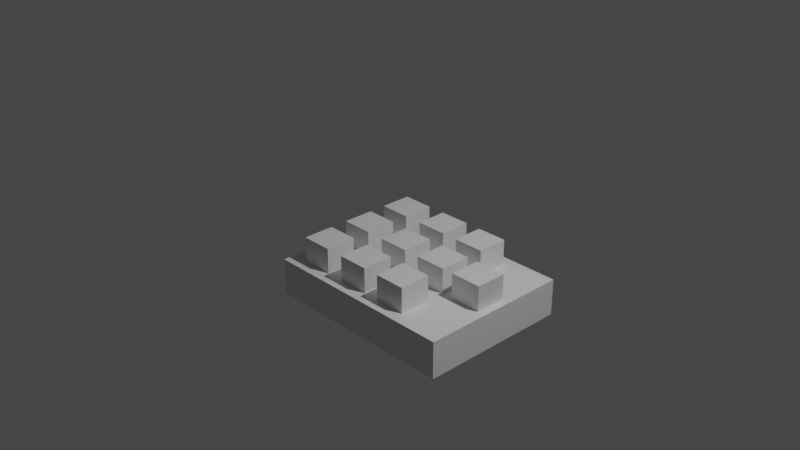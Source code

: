 # Source: numpad.blend  (saved by Blender 3.0.42; exported with 4.5.12 LTS)
import bpy
from mathutils import Matrix  # noqa: F401  (used for matrix-valued properties, if any)

bpy.ops.wm.read_factory_settings(use_empty=True)
scene = bpy.context.scene
scene.name = 'Scene'

# ---- collections
col_collection = bpy.data.collections.new('Collection'); scene.collection.children.link(col_collection)

# ---- materials (node trees are filled in below, after node groups)
mat_material = bpy.data.materials.new('Material')
mat_material.alpha_threshold = 0.0
mat_material.use_transparent_shadow = False
mat_material.line_color = (0.0, 0.0, 0.0, 1.0)
mat_material_001 = bpy.data.materials.new('Material.001')
mat_material_001.alpha_threshold = 0.0
mat_material_001.use_transparent_shadow = False
mat_material_001.line_color = (0.0, 0.0, 0.0, 1.0)
mat_material_002 = bpy.data.materials.new('Material.002')
mat_material_002.alpha_threshold = 0.0
mat_material_002.use_transparent_shadow = False
mat_material_002.line_color = (0.0, 0.0, 0.0, 1.0)
mat_material_003 = bpy.data.materials.new('Material.003')
mat_material_003.alpha_threshold = 0.0
mat_material_003.use_transparent_shadow = False
mat_material_003.line_color = (0.0, 0.0, 0.0, 1.0)
mat_material_006 = bpy.data.materials.new('Material.006')
mat_material_006.alpha_threshold = 0.0
mat_material_006.use_transparent_shadow = False
mat_material_006.line_color = (0.0, 0.0, 0.0, 1.0)
mat_material_005 = bpy.data.materials.new('Material.005')
mat_material_005.alpha_threshold = 0.0
mat_material_005.use_transparent_shadow = False
mat_material_005.line_color = (0.0, 0.0, 0.0, 1.0)
mat_material_004 = bpy.data.materials.new('Material.004')
mat_material_004.alpha_threshold = 0.0
mat_material_004.use_transparent_shadow = False
mat_material_004.line_color = (0.0, 0.0, 0.0, 1.0)
mat_material_009 = bpy.data.materials.new('Material.009')
mat_material_009.alpha_threshold = 0.0
mat_material_009.use_transparent_shadow = False
mat_material_009.line_color = (0.0, 0.0, 0.0, 1.0)
mat_material_008 = bpy.data.materials.new('Material.008')
mat_material_008.alpha_threshold = 0.0
mat_material_008.use_transparent_shadow = False
mat_material_008.line_color = (0.0, 0.0, 0.0, 1.0)
mat_material_007 = bpy.data.materials.new('Material.007')
mat_material_007.alpha_threshold = 0.0
mat_material_007.use_transparent_shadow = False
mat_material_007.line_color = (0.0, 0.0, 0.0, 1.0)
mat_material_011 = bpy.data.materials.new('Material.011')
mat_material_011.alpha_threshold = 0.0
mat_material_011.use_transparent_shadow = False
mat_material_011.line_color = (0.0, 0.0, 0.0, 1.0)

# ---- material node trees
mat_material.use_nodes = True; mat_material.node_tree.nodes.clear()
_N = mat_material.node_tree.nodes; _L = mat_material.node_tree.links
n0 = _N.new('ShaderNodeOutputMaterial'); n0.name = 'Material Output'; n0.location = (300, 300)
n1 = _N.new('ShaderNodeBsdfPrincipled'); n1.name = 'Principled BSDF'; n1.location = (10, 300)
n1.distribution = 'GGX'
n1.subsurface_method = 'RANDOM_WALK_SKIN'
n1.inputs[2].default_value = 0.4
n1.inputs[3].default_value = 1.45
n1.inputs[27].default_value = (0.0, 0.0, 0.0, 1.0)
n1.inputs[28].default_value = 1.0
_L.new(n1.outputs[0], n0.inputs[0])
n0.is_active_output = True
mat_material_001.use_nodes = True; mat_material_001.node_tree.nodes.clear()
_N = mat_material_001.node_tree.nodes; _L = mat_material_001.node_tree.links
n0 = _N.new('ShaderNodeOutputMaterial'); n0.name = 'Material Output'; n0.location = (300, 300)
n1 = _N.new('ShaderNodeBsdfPrincipled'); n1.name = 'Principled BSDF'; n1.location = (10, 300)
n1.distribution = 'GGX'
n1.subsurface_method = 'RANDOM_WALK_SKIN'
n1.inputs[2].default_value = 0.4
n1.inputs[3].default_value = 1.45
n1.inputs[27].default_value = (0.0, 0.0, 0.0, 1.0)
n1.inputs[28].default_value = 1.0
_L.new(n1.outputs[0], n0.inputs[0])
n0.is_active_output = True
mat_material_002.use_nodes = True; mat_material_002.node_tree.nodes.clear()
_N = mat_material_002.node_tree.nodes; _L = mat_material_002.node_tree.links
n0 = _N.new('ShaderNodeOutputMaterial'); n0.name = 'Material Output'; n0.location = (300, 300)
n1 = _N.new('ShaderNodeBsdfPrincipled'); n1.name = 'Principled BSDF'; n1.location = (10, 300)
n1.distribution = 'GGX'
n1.subsurface_method = 'RANDOM_WALK_SKIN'
n1.inputs[2].default_value = 0.4
n1.inputs[3].default_value = 1.45
n1.inputs[27].default_value = (0.0, 0.0, 0.0, 1.0)
n1.inputs[28].default_value = 1.0
_L.new(n1.outputs[0], n0.inputs[0])
n0.is_active_output = True
mat_material_003.use_nodes = True; mat_material_003.node_tree.nodes.clear()
_N = mat_material_003.node_tree.nodes; _L = mat_material_003.node_tree.links
n0 = _N.new('ShaderNodeOutputMaterial'); n0.name = 'Material Output'; n0.location = (300, 300)
n1 = _N.new('ShaderNodeBsdfPrincipled'); n1.name = 'Principled BSDF'; n1.location = (10, 300)
n1.distribution = 'GGX'
n1.subsurface_method = 'RANDOM_WALK_SKIN'
n1.inputs[2].default_value = 0.4
n1.inputs[3].default_value = 1.45
n1.inputs[27].default_value = (0.0, 0.0, 0.0, 1.0)
n1.inputs[28].default_value = 1.0
_L.new(n1.outputs[0], n0.inputs[0])
n0.is_active_output = True
mat_material_006.use_nodes = True; mat_material_006.node_tree.nodes.clear()
_N = mat_material_006.node_tree.nodes; _L = mat_material_006.node_tree.links
n0 = _N.new('ShaderNodeOutputMaterial'); n0.name = 'Material Output'; n0.location = (300, 300)
n1 = _N.new('ShaderNodeBsdfPrincipled'); n1.name = 'Principled BSDF'; n1.location = (10, 300)
n1.distribution = 'GGX'
n1.subsurface_method = 'RANDOM_WALK_SKIN'
n1.inputs[2].default_value = 0.4
n1.inputs[3].default_value = 1.45
n1.inputs[27].default_value = (0.0, 0.0, 0.0, 1.0)
n1.inputs[28].default_value = 1.0
_L.new(n1.outputs[0], n0.inputs[0])
n0.is_active_output = True
mat_material_005.use_nodes = True; mat_material_005.node_tree.nodes.clear()
_N = mat_material_005.node_tree.nodes; _L = mat_material_005.node_tree.links
n0 = _N.new('ShaderNodeOutputMaterial'); n0.name = 'Material Output'; n0.location = (300, 300)
n1 = _N.new('ShaderNodeBsdfPrincipled'); n1.name = 'Principled BSDF'; n1.location = (10, 300)
n1.distribution = 'GGX'
n1.subsurface_method = 'RANDOM_WALK_SKIN'
n1.inputs[2].default_value = 0.4
n1.inputs[3].default_value = 1.45
n1.inputs[27].default_value = (0.0, 0.0, 0.0, 1.0)
n1.inputs[28].default_value = 1.0
_L.new(n1.outputs[0], n0.inputs[0])
n0.is_active_output = True
mat_material_004.use_nodes = True; mat_material_004.node_tree.nodes.clear()
_N = mat_material_004.node_tree.nodes; _L = mat_material_004.node_tree.links
n0 = _N.new('ShaderNodeOutputMaterial'); n0.name = 'Material Output'; n0.location = (300, 300)
n1 = _N.new('ShaderNodeBsdfPrincipled'); n1.name = 'Principled BSDF'; n1.location = (10, 300)
n1.distribution = 'GGX'
n1.subsurface_method = 'RANDOM_WALK_SKIN'
n1.inputs[2].default_value = 0.4
n1.inputs[3].default_value = 1.45
n1.inputs[27].default_value = (0.0, 0.0, 0.0, 1.0)
n1.inputs[28].default_value = 1.0
_L.new(n1.outputs[0], n0.inputs[0])
n0.is_active_output = True
mat_material_009.use_nodes = True; mat_material_009.node_tree.nodes.clear()
_N = mat_material_009.node_tree.nodes; _L = mat_material_009.node_tree.links
n0 = _N.new('ShaderNodeOutputMaterial'); n0.name = 'Material Output'; n0.location = (300, 300)
n1 = _N.new('ShaderNodeBsdfPrincipled'); n1.name = 'Principled BSDF'; n1.location = (10, 300)
n1.distribution = 'GGX'
n1.subsurface_method = 'RANDOM_WALK_SKIN'
n1.inputs[2].default_value = 0.4
n1.inputs[3].default_value = 1.45
n1.inputs[27].default_value = (0.0, 0.0, 0.0, 1.0)
n1.inputs[28].default_value = 1.0
_L.new(n1.outputs[0], n0.inputs[0])
n0.is_active_output = True
mat_material_008.use_nodes = True; mat_material_008.node_tree.nodes.clear()
_N = mat_material_008.node_tree.nodes; _L = mat_material_008.node_tree.links
n0 = _N.new('ShaderNodeOutputMaterial'); n0.name = 'Material Output'; n0.location = (300, 300)
n1 = _N.new('ShaderNodeBsdfPrincipled'); n1.name = 'Principled BSDF'; n1.location = (10, 300)
n1.distribution = 'GGX'
n1.subsurface_method = 'RANDOM_WALK_SKIN'
n1.inputs[2].default_value = 0.4
n1.inputs[3].default_value = 1.45
n1.inputs[27].default_value = (0.0, 0.0, 0.0, 1.0)
n1.inputs[28].default_value = 1.0
_L.new(n1.outputs[0], n0.inputs[0])
n0.is_active_output = True
mat_material_007.use_nodes = True; mat_material_007.node_tree.nodes.clear()
_N = mat_material_007.node_tree.nodes; _L = mat_material_007.node_tree.links
n0 = _N.new('ShaderNodeOutputMaterial'); n0.name = 'Material Output'; n0.location = (300, 300)
n1 = _N.new('ShaderNodeBsdfPrincipled'); n1.name = 'Principled BSDF'; n1.location = (10, 300)
n1.distribution = 'GGX'
n1.subsurface_method = 'RANDOM_WALK_SKIN'
n1.inputs[2].default_value = 0.4
n1.inputs[3].default_value = 1.45
n1.inputs[27].default_value = (0.0, 0.0, 0.0, 1.0)
n1.inputs[28].default_value = 1.0
_L.new(n1.outputs[0], n0.inputs[0])
n0.is_active_output = True
mat_material_011.use_nodes = True; mat_material_011.node_tree.nodes.clear()
_N = mat_material_011.node_tree.nodes; _L = mat_material_011.node_tree.links
n0 = _N.new('ShaderNodeOutputMaterial'); n0.name = 'Material Output'; n0.location = (300, 300)
n1 = _N.new('ShaderNodeBsdfPrincipled'); n1.name = 'Principled BSDF'; n1.location = (10, 300)
n1.distribution = 'GGX'
n1.subsurface_method = 'RANDOM_WALK_SKIN'
n1.inputs[2].default_value = 0.4
n1.inputs[3].default_value = 1.45
n1.inputs[27].default_value = (0.0, 0.0, 0.0, 1.0)
n1.inputs[28].default_value = 1.0
_L.new(n1.outputs[0], n0.inputs[0])
n0.is_active_output = True

# ---- world
world_world = bpy.data.worlds.new('World'); scene.world = world_world
world_world.use_nodes = True; world_world.node_tree.nodes.clear()
_N = world_world.node_tree.nodes; _L = world_world.node_tree.links
n0 = _N.new('ShaderNodeOutputWorld'); n0.name = 'World Output'; n0.location = (300, 300)
n1 = _N.new('ShaderNodeBackground'); n1.name = 'Background'; n1.location = (10, 300)
n1.inputs[0].default_value = (0.05088, 0.05088, 0.05088, 1.0)
_L.new(n1.outputs[0], n0.inputs[0])
n0.is_active_output = True
world_world.color = (0.05088, 0.05088, 0.05088)
world_world.use_sun_shadow = False
world_world.sun_shadow_jitter_overblur = 0.0

# ---- cameras
cam_camera = bpy.data.cameras.new('Camera')
cam_camera.clip_end = 100.0
cam_camera.ortho_scale = 7.314

# ---- lights
light_light = bpy.data.lights.new('Light', 'POINT')
light_light.transmission_factor = 0.0
light_light.energy = 1000.0
light_light.shadow_soft_size = 0.1
light_light.shadow_maximum_resolution = 0.006
light_light.use_absolute_resolution = True

# ---- meshes
me_cube = bpy.data.meshes.new('Cube')
me_cube.from_pydata([(1.231, 1.0, -0.59), (1.231, 1.0, -1.0), (1.231, -0.7239, -0.59), (1.231, -0.7239, -1.0), (-1.0, 1.0, -0.59), (-1.0, 1.0, -1.0), (-1.0, -0.7239, -0.59), (-1.0, -0.7239, -1.0)], [], [(0, 4, 6, 2), (3, 2, 6, 7), (7, 6, 4, 5), (5, 1, 3, 7), (1, 0, 2, 3), (5, 4, 0, 1)])
_uv = me_cube.uv_layers.new(name='UVMap')
_uv.uv.foreach_set('vector', [0.625, 0.5, 0.875, 0.5, 0.875, 0.75, 0.625, 0.75, 0.375, 0.75, 0.625, 0.75, 0.625, 1.0, 0.375, 1.0, 0.375, 0.0, 0.625, 0.0, 0.625, 0.25, 0.375, 0.25, 0.125, 0.5, 0.375, 0.5, 0.375, 0.75, 0.125, 0.75, 0.375, 0.5, 0.625, 0.5, 0.625, 0.75, 0.375, 0.75, 0.375, 0.25, 0.625, 0.25, 0.625, 0.5, 0.375, 0.5])
me_cube.materials.append(mat_material)
me_cube.use_remesh_preserve_volume = False
me_cube.use_remesh_preserve_attributes = False
me_cube.use_mirror_vertex_groups = False
me_cube.update()
me_cube_001 = bpy.data.meshes.new('Cube.001')
me_cube_001.from_pydata([(-0.6448, 1.0, -0.59), (-0.6448, 1.0, -1.0), (-0.6448, 0.6468, -0.59), (-0.6448, 0.6468, -1.0), (-1.0, 1.0, -0.59), (-1.0, 1.0, -1.0), (-1.0, 0.6468, -0.59), (-1.0, 0.6468, -1.0)], [], [(0, 4, 6, 2), (3, 2, 6, 7), (7, 6, 4, 5), (5, 1, 3, 7), (1, 0, 2, 3), (5, 4, 0, 1)])
_uv = me_cube_001.uv_layers.new(name='UVMap')
_uv.uv.foreach_set('vector', [0.625, 0.5, 0.875, 0.5, 0.875, 0.75, 0.625, 0.75, 0.375, 0.75, 0.625, 0.75, 0.625, 1.0, 0.375, 1.0, 0.375, 0.0, 0.625, 0.0, 0.625, 0.25, 0.375, 0.25, 0.125, 0.5, 0.375, 0.5, 0.375, 0.75, 0.125, 0.75, 0.375, 0.5, 0.625, 0.5, 0.625, 0.75, 0.375, 0.75, 0.375, 0.25, 0.625, 0.25, 0.625, 0.5, 0.375, 0.5])
me_cube_001.materials.append(mat_material_001)
me_cube_001.use_remesh_preserve_volume = False
me_cube_001.use_remesh_preserve_attributes = False
me_cube_001.use_mirror_vertex_groups = False
me_cube_001.update()
me_cube_002 = bpy.data.meshes.new('Cube.002')
me_cube_002.from_pydata([(-0.6448, 1.0, -0.59), (-0.6448, 1.0, -1.0), (-0.6448, 0.6468, -0.59), (-0.6448, 0.6468, -1.0), (-1.0, 1.0, -0.59), (-1.0, 1.0, -1.0), (-1.0, 0.6468, -0.59), (-1.0, 0.6468, -1.0)], [], [(0, 4, 6, 2), (3, 2, 6, 7), (7, 6, 4, 5), (5, 1, 3, 7), (1, 0, 2, 3), (5, 4, 0, 1)])
_uv = me_cube_002.uv_layers.new(name='UVMap')
_uv.uv.foreach_set('vector', [0.625, 0.5, 0.875, 0.5, 0.875, 0.75, 0.625, 0.75, 0.375, 0.75, 0.625, 0.75, 0.625, 1.0, 0.375, 1.0, 0.375, 0.0, 0.625, 0.0, 0.625, 0.25, 0.375, 0.25, 0.125, 0.5, 0.375, 0.5, 0.375, 0.75, 0.125, 0.75, 0.375, 0.5, 0.625, 0.5, 0.625, 0.75, 0.375, 0.75, 0.375, 0.25, 0.625, 0.25, 0.625, 0.5, 0.375, 0.5])
me_cube_002.materials.append(mat_material_002)
me_cube_002.use_remesh_preserve_volume = False
me_cube_002.use_remesh_preserve_attributes = False
me_cube_002.use_mirror_vertex_groups = False
me_cube_002.update()
me_cube_003 = bpy.data.meshes.new('Cube.003')
me_cube_003.from_pydata([(-0.6448, 1.0, -0.59), (-0.6448, 1.0, -1.0), (-0.6448, 0.6468, -0.59), (-0.6448, 0.6468, -1.0), (-1.0, 1.0, -0.59), (-1.0, 1.0, -1.0), (-1.0, 0.6468, -0.59), (-1.0, 0.6468, -1.0)], [], [(0, 4, 6, 2), (3, 2, 6, 7), (7, 6, 4, 5), (5, 1, 3, 7), (1, 0, 2, 3), (5, 4, 0, 1)])
_uv = me_cube_003.uv_layers.new(name='UVMap')
_uv.uv.foreach_set('vector', [0.625, 0.5, 0.875, 0.5, 0.875, 0.75, 0.625, 0.75, 0.375, 0.75, 0.625, 0.75, 0.625, 1.0, 0.375, 1.0, 0.375, 0.0, 0.625, 0.0, 0.625, 0.25, 0.375, 0.25, 0.125, 0.5, 0.375, 0.5, 0.375, 0.75, 0.125, 0.75, 0.375, 0.5, 0.625, 0.5, 0.625, 0.75, 0.375, 0.75, 0.375, 0.25, 0.625, 0.25, 0.625, 0.5, 0.375, 0.5])
me_cube_003.materials.append(mat_material_003)
me_cube_003.use_remesh_preserve_volume = False
me_cube_003.use_remesh_preserve_attributes = False
me_cube_003.use_mirror_vertex_groups = False
me_cube_003.update()
me_cube_006 = bpy.data.meshes.new('Cube.006')
me_cube_006.from_pydata([(-0.6448, 1.0, -0.59), (-0.6448, 1.0, -1.0), (-0.6448, 0.6468, -0.59), (-0.6448, 0.6468, -1.0), (-1.0, 1.0, -0.59), (-1.0, 1.0, -1.0), (-1.0, 0.6468, -0.59), (-1.0, 0.6468, -1.0)], [], [(0, 4, 6, 2), (3, 2, 6, 7), (7, 6, 4, 5), (5, 1, 3, 7), (1, 0, 2, 3), (5, 4, 0, 1)])
_uv = me_cube_006.uv_layers.new(name='UVMap')
_uv.uv.foreach_set('vector', [0.625, 0.5, 0.875, 0.5, 0.875, 0.75, 0.625, 0.75, 0.375, 0.75, 0.625, 0.75, 0.625, 1.0, 0.375, 1.0, 0.375, 0.0, 0.625, 0.0, 0.625, 0.25, 0.375, 0.25, 0.125, 0.5, 0.375, 0.5, 0.375, 0.75, 0.125, 0.75, 0.375, 0.5, 0.625, 0.5, 0.625, 0.75, 0.375, 0.75, 0.375, 0.25, 0.625, 0.25, 0.625, 0.5, 0.375, 0.5])
me_cube_006.materials.append(mat_material_006)
me_cube_006.use_remesh_preserve_volume = False
me_cube_006.use_remesh_preserve_attributes = False
me_cube_006.use_mirror_vertex_groups = False
me_cube_006.update()
me_cube_005 = bpy.data.meshes.new('Cube.005')
me_cube_005.from_pydata([(-0.6448, 1.0, -0.59), (-0.6448, 1.0, -1.0), (-0.6448, 0.6468, -0.59), (-0.6448, 0.6468, -1.0), (-1.0, 1.0, -0.59), (-1.0, 1.0, -1.0), (-1.0, 0.6468, -0.59), (-1.0, 0.6468, -1.0)], [], [(0, 4, 6, 2), (3, 2, 6, 7), (7, 6, 4, 5), (5, 1, 3, 7), (1, 0, 2, 3), (5, 4, 0, 1)])
_uv = me_cube_005.uv_layers.new(name='UVMap')
_uv.uv.foreach_set('vector', [0.625, 0.5, 0.875, 0.5, 0.875, 0.75, 0.625, 0.75, 0.375, 0.75, 0.625, 0.75, 0.625, 1.0, 0.375, 1.0, 0.375, 0.0, 0.625, 0.0, 0.625, 0.25, 0.375, 0.25, 0.125, 0.5, 0.375, 0.5, 0.375, 0.75, 0.125, 0.75, 0.375, 0.5, 0.625, 0.5, 0.625, 0.75, 0.375, 0.75, 0.375, 0.25, 0.625, 0.25, 0.625, 0.5, 0.375, 0.5])
me_cube_005.materials.append(mat_material_005)
me_cube_005.use_remesh_preserve_volume = False
me_cube_005.use_remesh_preserve_attributes = False
me_cube_005.use_mirror_vertex_groups = False
me_cube_005.update()
me_cube_004 = bpy.data.meshes.new('Cube.004')
me_cube_004.from_pydata([(-0.6448, 1.0, -0.59), (-0.6448, 1.0, -1.0), (-0.6448, 0.6468, -0.59), (-0.6448, 0.6468, -1.0), (-1.0, 1.0, -0.59), (-1.0, 1.0, -1.0), (-1.0, 0.6468, -0.59), (-1.0, 0.6468, -1.0)], [], [(0, 4, 6, 2), (3, 2, 6, 7), (7, 6, 4, 5), (5, 1, 3, 7), (1, 0, 2, 3), (5, 4, 0, 1)])
_uv = me_cube_004.uv_layers.new(name='UVMap')
_uv.uv.foreach_set('vector', [0.625, 0.5, 0.875, 0.5, 0.875, 0.75, 0.625, 0.75, 0.375, 0.75, 0.625, 0.75, 0.625, 1.0, 0.375, 1.0, 0.375, 0.0, 0.625, 0.0, 0.625, 0.25, 0.375, 0.25, 0.125, 0.5, 0.375, 0.5, 0.375, 0.75, 0.125, 0.75, 0.375, 0.5, 0.625, 0.5, 0.625, 0.75, 0.375, 0.75, 0.375, 0.25, 0.625, 0.25, 0.625, 0.5, 0.375, 0.5])
me_cube_004.materials.append(mat_material_004)
me_cube_004.use_remesh_preserve_volume = False
me_cube_004.use_remesh_preserve_attributes = False
me_cube_004.use_mirror_vertex_groups = False
me_cube_004.update()
me_cube_009 = bpy.data.meshes.new('Cube.009')
me_cube_009.from_pydata([(-0.6448, 1.0, -0.59), (-0.6448, 1.0, -1.0), (-0.6448, 0.6468, -0.59), (-0.6448, 0.6468, -1.0), (-1.0, 1.0, -0.59), (-1.0, 1.0, -1.0), (-1.0, 0.6468, -0.59), (-1.0, 0.6468, -1.0)], [], [(0, 4, 6, 2), (3, 2, 6, 7), (7, 6, 4, 5), (5, 1, 3, 7), (1, 0, 2, 3), (5, 4, 0, 1)])
_uv = me_cube_009.uv_layers.new(name='UVMap')
_uv.uv.foreach_set('vector', [0.625, 0.5, 0.875, 0.5, 0.875, 0.75, 0.625, 0.75, 0.375, 0.75, 0.625, 0.75, 0.625, 1.0, 0.375, 1.0, 0.375, 0.0, 0.625, 0.0, 0.625, 0.25, 0.375, 0.25, 0.125, 0.5, 0.375, 0.5, 0.375, 0.75, 0.125, 0.75, 0.375, 0.5, 0.625, 0.5, 0.625, 0.75, 0.375, 0.75, 0.375, 0.25, 0.625, 0.25, 0.625, 0.5, 0.375, 0.5])
me_cube_009.materials.append(mat_material_009)
me_cube_009.use_remesh_preserve_volume = False
me_cube_009.use_remesh_preserve_attributes = False
me_cube_009.use_mirror_vertex_groups = False
me_cube_009.update()
me_cube_008 = bpy.data.meshes.new('Cube.008')
me_cube_008.from_pydata([(-0.6448, 1.0, -0.59), (-0.6448, 1.0, -1.0), (-0.6448, 0.6468, -0.59), (-0.6448, 0.6468, -1.0), (-1.0, 1.0, -0.59), (-1.0, 1.0, -1.0), (-1.0, 0.6468, -0.59), (-1.0, 0.6468, -1.0)], [], [(0, 4, 6, 2), (3, 2, 6, 7), (7, 6, 4, 5), (5, 1, 3, 7), (1, 0, 2, 3), (5, 4, 0, 1)])
_uv = me_cube_008.uv_layers.new(name='UVMap')
_uv.uv.foreach_set('vector', [0.625, 0.5, 0.875, 0.5, 0.875, 0.75, 0.625, 0.75, 0.375, 0.75, 0.625, 0.75, 0.625, 1.0, 0.375, 1.0, 0.375, 0.0, 0.625, 0.0, 0.625, 0.25, 0.375, 0.25, 0.125, 0.5, 0.375, 0.5, 0.375, 0.75, 0.125, 0.75, 0.375, 0.5, 0.625, 0.5, 0.625, 0.75, 0.375, 0.75, 0.375, 0.25, 0.625, 0.25, 0.625, 0.5, 0.375, 0.5])
me_cube_008.materials.append(mat_material_008)
me_cube_008.use_remesh_preserve_volume = False
me_cube_008.use_remesh_preserve_attributes = False
me_cube_008.use_mirror_vertex_groups = False
me_cube_008.update()
me_cube_007 = bpy.data.meshes.new('Cube.007')
me_cube_007.from_pydata([(-0.6448, 1.0, -0.59), (-0.6448, 1.0, -1.0), (-0.6448, 0.6468, -0.59), (-0.6448, 0.6468, -1.0), (-1.0, 1.0, -0.59), (-1.0, 1.0, -1.0), (-1.0, 0.6468, -0.59), (-1.0, 0.6468, -1.0)], [], [(0, 4, 6, 2), (3, 2, 6, 7), (7, 6, 4, 5), (5, 1, 3, 7), (1, 0, 2, 3), (5, 4, 0, 1)])
_uv = me_cube_007.uv_layers.new(name='UVMap')
_uv.uv.foreach_set('vector', [0.625, 0.5, 0.875, 0.5, 0.875, 0.75, 0.625, 0.75, 0.375, 0.75, 0.625, 0.75, 0.625, 1.0, 0.375, 1.0, 0.375, 0.0, 0.625, 0.0, 0.625, 0.25, 0.375, 0.25, 0.125, 0.5, 0.375, 0.5, 0.375, 0.75, 0.125, 0.75, 0.375, 0.5, 0.625, 0.5, 0.625, 0.75, 0.375, 0.75, 0.375, 0.25, 0.625, 0.25, 0.625, 0.5, 0.375, 0.5])
me_cube_007.materials.append(mat_material_007)
me_cube_007.use_remesh_preserve_volume = False
me_cube_007.use_remesh_preserve_attributes = False
me_cube_007.use_mirror_vertex_groups = False
me_cube_007.update()
me_cube_011 = bpy.data.meshes.new('Cube.011')
me_cube_011.from_pydata([(-0.6448, 1.0, -0.59), (-0.6448, 1.0, -1.0), (-0.6448, 0.6468, -0.59), (-0.6448, 0.6468, -1.0), (-1.0, 1.0, -0.59), (-1.0, 1.0, -1.0), (-1.0, 0.6468, -0.59), (-1.0, 0.6468, -1.0)], [], [(0, 4, 6, 2), (3, 2, 6, 7), (7, 6, 4, 5), (5, 1, 3, 7), (1, 0, 2, 3), (5, 4, 0, 1)])
_uv = me_cube_011.uv_layers.new(name='UVMap')
_uv.uv.foreach_set('vector', [0.625, 0.5, 0.875, 0.5, 0.875, 0.75, 0.625, 0.75, 0.375, 0.75, 0.625, 0.75, 0.625, 1.0, 0.375, 1.0, 0.375, 0.0, 0.625, 0.0, 0.625, 0.25, 0.375, 0.25, 0.125, 0.5, 0.375, 0.5, 0.375, 0.75, 0.125, 0.75, 0.375, 0.5, 0.625, 0.5, 0.625, 0.75, 0.375, 0.75, 0.375, 0.25, 0.625, 0.25, 0.625, 0.5, 0.375, 0.5])
me_cube_011.materials.append(mat_material_011)
me_cube_011.use_remesh_preserve_volume = False
me_cube_011.use_remesh_preserve_attributes = False
me_cube_011.use_mirror_vertex_groups = False
me_cube_011.update()

# ---- objects
ob_cube = bpy.data.objects.new('Cube', me_cube)
ob_light = bpy.data.objects.new('Light', light_light)
ob_camera = bpy.data.objects.new('Camera', cam_camera)
ob_cube_001 = bpy.data.objects.new('Cube.001', me_cube_001)
ob_cube_002 = bpy.data.objects.new('Cube.002', me_cube_002)
ob_cube_003 = bpy.data.objects.new('Cube.003', me_cube_003)
ob_cube_006 = bpy.data.objects.new('Cube.006', me_cube_006)
ob_cube_005 = bpy.data.objects.new('Cube.005', me_cube_005)
ob_cube_004 = bpy.data.objects.new('Cube.004', me_cube_004)
ob_cube_009 = bpy.data.objects.new('Cube.009', me_cube_009)
ob_cube_008 = bpy.data.objects.new('Cube.008', me_cube_008)
ob_cube_007 = bpy.data.objects.new('Cube.007', me_cube_007)
ob_cube_011 = bpy.data.objects.new('Cube.011', me_cube_011)

# ---- transforms, parenting, visibility, modifiers, constraints
ob_cube.location = (0.0, 0.0, 0.0)
ob_cube.lock_rotations_4d = False
ob_cube.empty_display_type = 'ARROWS'
ob_cube.lineart.crease_threshold = 0.0
ob_light.location = (4.076, 1.005, 5.904)
ob_light.rotation_euler = (0.6503, 0.05522, 1.866)
ob_light.lock_rotations_4d = False
ob_light.empty_display_type = 'ARROWS'
ob_light.color = (0.0, 0.0, 0.0, 0.0)
ob_light.lineart.crease_threshold = 0.0
ob_camera.location = (7.359, -6.926, 4.958)
ob_camera.rotation_euler = (1.109, 0.0, 0.8149)
ob_camera.lock_rotations_4d = False
ob_camera.empty_display_type = 'ARROWS'
ob_camera.color = (0.0, 0.0, 0.0, 0.0)
ob_camera.display_type = 'WIRE'
ob_camera.lineart.crease_threshold = 0.0
ob_cube_001.location = (0.2019, -1.231, 0.2852)
ob_cube_001.lock_rotations_4d = False
ob_cube_001.empty_display_type = 'ARROWS'
ob_cube_001.lineart.crease_threshold = 0.0
ob_cube_002.location = (0.2019, -0.6754, 0.2852)
ob_cube_002.lock_rotations_4d = False
ob_cube_002.empty_display_type = 'ARROWS'
ob_cube_002.lineart.crease_threshold = 0.0
ob_cube_003.location = (0.2019, -0.1259, 0.2852)
ob_cube_003.lock_rotations_4d = False
ob_cube_003.empty_display_type = 'ARROWS'
ob_cube_003.lineart.crease_threshold = 0.0
ob_cube_006.location = (0.764, -1.231, 0.2852)
ob_cube_006.lock_rotations_4d = False
ob_cube_006.empty_display_type = 'ARROWS'
ob_cube_006.lineart.crease_threshold = 0.0
ob_cube_005.location = (0.764, -0.6754, 0.2852)
ob_cube_005.lock_rotations_4d = False
ob_cube_005.empty_display_type = 'ARROWS'
ob_cube_005.lineart.crease_threshold = 0.0
ob_cube_004.location = (0.764, -0.1259, 0.2852)
ob_cube_004.lock_rotations_4d = False
ob_cube_004.empty_display_type = 'ARROWS'
ob_cube_004.lineart.crease_threshold = 0.0
ob_cube_009.location = (1.302, -1.231, 0.2852)
ob_cube_009.lock_rotations_4d = False
ob_cube_009.empty_display_type = 'ARROWS'
ob_cube_009.lineart.crease_threshold = 0.0
ob_cube_008.location = (1.302, -0.6754, 0.2852)
ob_cube_008.lock_rotations_4d = False
ob_cube_008.empty_display_type = 'ARROWS'
ob_cube_008.lineart.crease_threshold = 0.0
ob_cube_007.location = (1.302, -0.1259, 0.2852)
ob_cube_007.lock_rotations_4d = False
ob_cube_007.empty_display_type = 'ARROWS'
ob_cube_007.lineart.crease_threshold = 0.0
ob_cube_011.location = (1.787, -0.6754, 0.2852)
ob_cube_011.lock_rotations_4d = False
ob_cube_011.empty_display_type = 'ARROWS'
ob_cube_011.lineart.crease_threshold = 0.0

# ---- collection membership
col_collection.objects.link(ob_cube)
col_collection.objects.link(ob_light)
col_collection.objects.link(ob_camera)
col_collection.objects.link(ob_cube_001)
col_collection.objects.link(ob_cube_002)
col_collection.objects.link(ob_cube_003)
col_collection.objects.link(ob_cube_006)
col_collection.objects.link(ob_cube_005)
col_collection.objects.link(ob_cube_004)
col_collection.objects.link(ob_cube_009)
col_collection.objects.link(ob_cube_008)
col_collection.objects.link(ob_cube_007)
col_collection.objects.link(ob_cube_011)

# ---- scene / render settings (as saved in the file)
scene.camera = ob_camera
scene.frame_start = 1; scene.frame_end = 250; scene.frame_set(1)
scene.render.engine = 'BLENDER_EEVEE_NEXT'
scene.cycles.sampling_pattern = 'TABULATED_SOBOL'
scene.cycles.use_light_tree = False
scene.view_settings.view_transform = 'Filmic'
bpy.context.view_layer.update()
